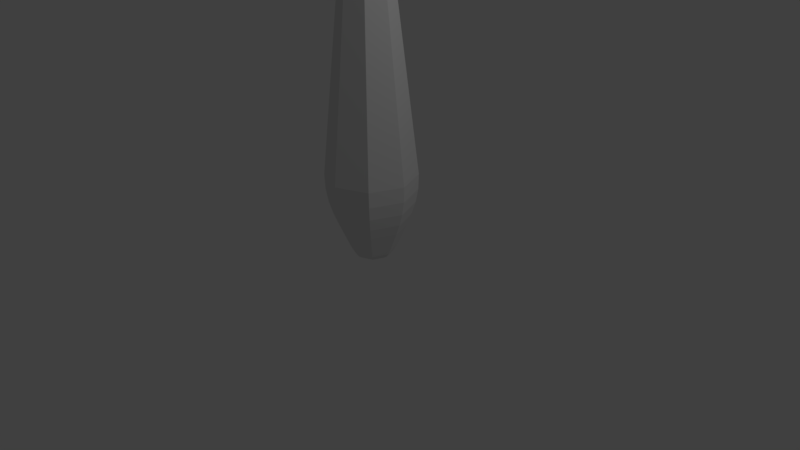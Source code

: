 # Source: bowlingPinsCopy.blend  (saved by Blender 2.77.0; exported with 4.5.12 LTS)
import bpy
from mathutils import Matrix  # noqa: F401  (used for matrix-valued properties, if any)

bpy.ops.wm.read_factory_settings(use_empty=True)
scene = bpy.context.scene
scene.name = 'Scene'

# ---- collections
col_collection_1 = bpy.data.collections.new('Collection 1'); scene.collection.children.link(col_collection_1)

# ---- world
world_world = bpy.data.worlds.new('World'); scene.world = world_world
world_world.color = (0.05088, 0.05088, 0.05088)
world_world.use_sun_shadow = False
world_world.sun_shadow_jitter_overblur = 0.0
world_world.cycles.sampling_method = 'MANUAL'

# ---- cameras
cam_camera = bpy.data.cameras.new('Camera')
cam_camera.clip_end = 100.0
cam_camera.lens = 35.0
cam_camera.sensor_width = 32.0
cam_camera.sensor_height = 18.0
cam_camera.ortho_scale = 7.314
cam_camera.dof.focus_distance = 0.0
cam_camera.dof.aperture_fstop = 128.0

# ---- lights
light_lamp = bpy.data.lights.new('Lamp', 'POINT')
light_lamp.transmission_factor = 0.0
light_lamp.cutoff_distance = 30.0
light_lamp.energy = 100.0
light_lamp.shadow_buffer_clip_start = 1.001
light_lamp.shadow_soft_size = 0.1
light_lamp.shadow_maximum_resolution = 0.006
light_lamp.use_absolute_resolution = True

# ---- meshes
me_mesh = bpy.data.meshes.new('Mesh')
me_mesh.from_pydata([(0.1428, 0.009336, -2.097e-07), (0.1955, 0.02361, -2.098e-07), (0.4329, 0.4368, -2.325e-07), (0.494, 0.5852, -2.386e-07), (0.5435, 0.7439, -2.443e-07), (0.5751, 0.9194, -2.506e-07), (0.5823, 1.119, -2.583e-07), (0.3156, 3.545, -3.398e-07), (0.2553, 3.709, -3.487e-07), (0.1112, 3.799, -3.545e-07), (0.06134, -1.863e-09, 0.06134), (0.101, 0.009336, 0.101), (0.1383, 0.02361, 0.1383), (0.172, 0.05427, 0.172), (0.2011, 0.1072, 0.2011), (0.3061, 0.4368, 0.3061), (0.3493, 0.5852, 0.3493), (0.3843, 0.7439, 0.3843), (0.4067, 0.9194, 0.4067), (0.4117, 1.119, 0.4117), (0.2232, 3.545, 0.2232), (0.1805, 3.709, 0.1805), (0.07862, 3.799, 0.07863), (-9.537e-07, -0.001859, 0.08675), (-7.153e-07, 0.009336, 0.1428), (-9.537e-07, 0.02361, 0.1955), (-7.153e-07, 0.05427, 0.2433), (-7.153e-07, 0.1072, 0.2844), (-7.153e-07, 0.4368, 0.4329), (-7.153e-07, 0.5852, 0.494), (-7.153e-07, 0.7439, 0.5435), (-7.153e-07, 0.9194, 0.5751), (-7.153e-07, 1.119, 0.5823), (-1.669e-06, 3.545, 0.3156), (-1.192e-06, 3.709, 0.2553), (-1.192e-06, 3.799, 0.1112), (-1.192e-06, 3.815, -1.117e-06), (-0.06134, 0.003718, 0.06134), (-0.101, 0.009336, 0.101), (-0.1383, 0.02361, 0.1383), (-0.172, 0.05427, 0.172), (-0.2011, 0.1072, 0.2011), (-0.3061, 0.4368, 0.3061), (-0.3493, 0.5852, 0.3493), (-0.3843, 0.7439, 0.3843), (-0.4067, 0.9194, 0.4067), (-0.4117, 1.119, 0.4117), (-0.2232, 3.545, 0.2232), (-0.1805, 3.709, 0.1805), (-0.07863, 3.799, 0.07862), (-0.08675, -0.001859, -1.116e-06), (-0.1428, 0.009336, -9.98e-07), (-0.1955, 0.02361, -9.98e-07), (-0.2433, 0.05427, -7e-07), (-0.2844, 0.1072, -6.404e-07), (-0.4329, 0.4368, -7.596e-07), (-0.494, 0.5852, -8.788e-07), (-0.5435, 0.7439, -8.192e-07), (-0.5751, 0.9194, -7.596e-07), (-0.5823, 1.119, -8.788e-07), (-0.3156, 3.545, -2.25e-06), (-0.2553, 3.709, -2.071e-06), (-0.1112, 3.799, -2.011e-06), (-0.06134, -1.863e-09, -0.06134), (-0.101, 0.009336, -0.101), (-0.1383, 0.02361, -0.1383), (-0.172, 0.05427, -0.172), (-0.2011, 0.1072, -0.2011), (-0.3061, 0.4368, -0.3061), (-0.3493, 0.5852, -0.3493), (-0.3843, 0.7439, -0.3843), (-0.4067, 0.9194, -0.4067), (-0.4117, 1.119, -0.4117), (-0.2232, 3.545, -0.2232), (-0.1805, 3.709, -0.1805), (-0.07863, 3.799, -0.07863), (2.384e-07, -1.863e-09, -0.08675), (0.0, 0.009336, -0.1428), (0.0, 0.02361, -0.1955), (-2.384e-07, 0.05427, -0.2433), (2.384e-07, 0.1072, -0.2844), (-2.384e-07, 0.4368, -0.4329), (0.0, 0.5852, -0.494), (-4.768e-07, 0.7439, -0.5435), (-4.768e-07, 0.9194, -0.5751), (0.0, 1.119, -0.5823), (9.537e-07, 3.545, -0.3156), (7.153e-07, 3.709, -0.2553), (2.384e-07, 3.799, -0.1112), (0.06134, -1.863e-09, -0.06134), (0.101, 0.009336, -0.101), (0.1383, 0.02361, -0.1383), (0.172, 0.05427, -0.172), (0.2011, 0.1072, -0.2011), (0.3061, 0.4368, -0.3061), (0.3493, 0.5852, -0.3493), (0.3843, 0.7439, -0.3843), (0.4067, 0.9194, -0.4067), (0.4117, 1.119, -0.4117), (0.2232, 3.545, -0.2232), (0.1805, 3.709, -0.1805), (0.07863, 3.799, -0.07863), (0.08675, -1.863e-09, -1.03e-07), (0.2433, 0.05427, -2.231e-07), (0.2844, 0.1072, 1.529e-08)], [], [(29, 16, 17, 30), (20, 19, 6, 7), (1, 12, 11, 0), (15, 2, 3, 16), (20, 7, 8, 21), (16, 3, 4, 17), (21, 8, 9, 22), (26, 13, 14, 27), (103, 1, 91, 92), (17, 4, 5, 18), (12, 1, 103, 13), (18, 5, 6, 19), (30, 17, 18, 31), (37, 23, 24, 38), (11, 10, 102, 0), (18, 19, 32, 31), (33, 32, 19, 20), (5, 4, 96, 97), (33, 20, 21, 34), (28, 27, 14, 15), (37, 102, 10), (34, 21, 22, 35), (39, 25, 26, 40), (36, 35, 22), (43, 29, 30, 44), (50, 37, 38, 51), (44, 30, 31, 45), (45, 31, 32, 46), (51, 38, 39, 52), (40, 26, 27, 41), (47, 46, 32, 33), (42, 41, 27, 28), (42, 28, 29, 43), (47, 33, 34, 48), (48, 34, 35, 49), (52, 39, 40, 53), (36, 49, 35), (45, 46, 59, 58), (64, 51, 52, 65), (60, 59, 46, 47), (55, 54, 41, 42), (60, 47, 48, 61), (55, 42, 43, 56), (61, 48, 49, 62), (56, 43, 44, 57), (50, 51, 64, 63), (57, 44, 45, 58), (77, 64, 65, 78), (65, 52, 53, 66), (36, 62, 49), (37, 50, 63), (70, 57, 58, 71), (71, 58, 59, 72), (76, 63, 64, 77), (73, 72, 59, 60), (68, 67, 54, 55), (60, 61, 74, 73), (55, 56, 69, 68), (74, 61, 62, 75), (69, 56, 57, 70), (36, 75, 62), (78, 65, 66, 79), (90, 77, 78, 91), (86, 85, 72, 73), (81, 80, 67, 68), (86, 73, 74, 87), (81, 68, 69, 82), (87, 74, 75, 88), (82, 69, 70, 83), (37, 63, 76), (83, 70, 71, 84), (84, 71, 72, 85), (76, 77, 90, 89), (79, 66, 67, 80), (90, 91, 1, 0), (91, 78, 79, 92), (36, 88, 75), (37, 76, 89), (96, 83, 84, 97), (97, 84, 85, 98), (102, 89, 90, 0), (92, 79, 80, 93), (99, 98, 85, 86), (94, 93, 80, 81), (86, 87, 100, 99), (94, 81, 82, 95), (100, 87, 88, 101), (95, 82, 83, 96), (36, 101, 88), (2, 104, 93, 94), (36, 9, 101), (37, 89, 102), (103, 92, 93, 104), (14, 13, 103, 104), (23, 10, 11, 24), (24, 11, 12, 25), (25, 12, 13, 26), (3, 2, 94, 95), (6, 5, 97, 98), (9, 8, 100, 101), (66, 53, 54, 67), (15, 14, 104, 2), (40, 41, 54, 53), (28, 15, 16, 29), (4, 3, 95, 96), (37, 10, 23), (8, 7, 99, 100), (38, 24, 25, 39), (7, 6, 98, 99), (36, 22, 9)])
me_mesh.use_remesh_preserve_volume = False
me_mesh.use_remesh_preserve_attributes = False
me_mesh.use_mirror_vertex_groups = False
me_mesh.update()

# ---- objects
ob_pin = bpy.data.objects.new('Pin', me_mesh)
ob_lamp = bpy.data.objects.new('Lamp', light_lamp)
ob_camera = bpy.data.objects.new('Camera', cam_camera)

# ---- transforms, parenting, visibility, modifiers, constraints
ob_pin.location = (0.0, 2.842e-14, 0.0)
ob_pin.rotation_euler = (1.571, -0.0, -0.0)
ob_pin.lineart.crease_threshold = 0.0
ob_lamp.location = (4.076, 1.005, 5.904)
ob_lamp.rotation_euler = (0.6503, 0.05522, 1.866)
ob_lamp.lock_rotations_4d = False
ob_lamp.empty_display_type = 'ARROWS'
ob_lamp.color = (0.0, 0.0, 0.0, 0.0)
ob_lamp.lineart.crease_threshold = 0.0
ob_camera.location = (7.481, -6.508, 5.344)
ob_camera.rotation_euler = (1.109, 0.01082, 0.8149)
ob_camera.lock_rotations_4d = False
ob_camera.empty_display_type = 'ARROWS'
ob_camera.color = (0.0, 0.0, 0.0, 0.0)
ob_camera.display_type = 'WIRE'
ob_camera.lineart.crease_threshold = 0.0

# ---- collection membership
col_collection_1.objects.link(ob_pin)
col_collection_1.objects.link(ob_lamp)
col_collection_1.objects.link(ob_camera)

# ---- scene / render settings (as saved in the file)
scene.camera = ob_camera
scene.frame_start = 1; scene.frame_end = 250; scene.frame_set(1)
scene.render.engine = 'BLENDER_EEVEE_NEXT'
scene.render.resolution_percentage = 50
scene.render.dither_intensity = 0.0
scene.cycles.use_denoising = False
scene.cycles.samples = 128
scene.cycles.sampling_pattern = 'TABULATED_SOBOL'
scene.cycles.light_sampling_threshold = 0.0
scene.cycles.use_adaptive_sampling = False
scene.cycles.use_light_tree = False
scene.cycles.blur_glossy = 0.0
scene.cycles.sample_clamp_indirect = 0.0
scene.view_settings.view_transform = 'Standard'
bpy.context.view_layer.update()
